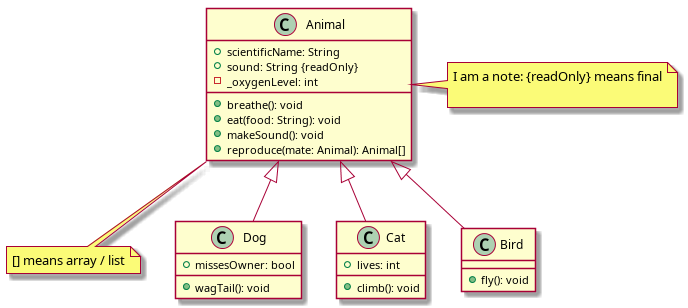

The diagram above was rendered by PlantUML. Its source (embedded in the PNG):
@startuml "inheritance"
class Animal {
  + scientificName: String
  + sound: String {readOnly}
  - _oxygenLevel: int

  + breathe(): void
  + eat(food: String): void
  + makeSound(): void
  + reproduce(mate: Animal): Animal[]
}

note right of Animal: I am a note: {readOnly} means final\n 
note bottom of Animal: [] means array / list

class Dog {
  + missesOwner: bool

  + wagTail(): void
}

class Cat {
  + lives: int

  + climb(): void
}

class Bird {
  + fly(): void
}

Animal <|-- Dog
Animal <|-- Cat
Animal <|-- Bird
@enduml